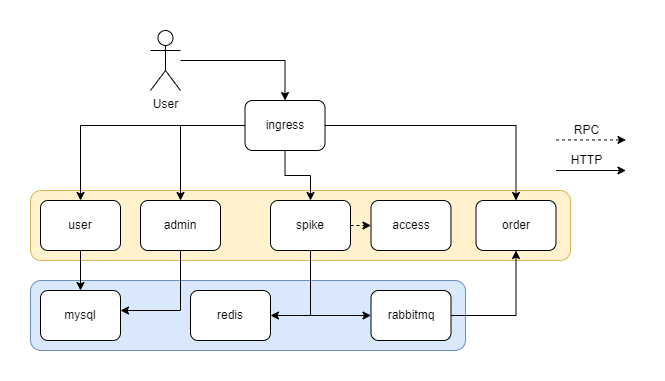

The diagram above was exported from draw.io. Its source (the exported page's mxGraphModel, read from the mxfile embedded in the PNG):
<mxGraphModel dx="1422" dy="800" grid="1" gridSize="10" guides="1" tooltips="1" connect="1" arrows="1" fold="1" page="1" pageScale="1" pageWidth="1169" pageHeight="1654" math="0" shadow="0">
  <root>
    <mxCell id="0" />
    <mxCell id="1" parent="0" />
    <mxCell id="PD2byrtJMtfREsS4_gfo-6" value="" style="rounded=1;whiteSpace=wrap;html=1;fillColor=#dae8fc;strokeColor=#6c8ebf;" parent="1" vertex="1">
      <mxGeometry x="310" y="580" width="435" height="70" as="geometry" />
    </mxCell>
    <mxCell id="PD2byrtJMtfREsS4_gfo-5" value="" style="rounded=1;whiteSpace=wrap;html=1;fillColor=#fff2cc;strokeColor=#d6b656;" parent="1" vertex="1">
      <mxGeometry x="310" y="490" width="540" height="70" as="geometry" />
    </mxCell>
    <mxCell id="w4RCXtDAceX53wD9irEL-6" style="edgeStyle=orthogonalEdgeStyle;rounded=0;orthogonalLoop=1;jettySize=auto;html=1;" parent="1" source="PD2byrtJMtfREsS4_gfo-1" target="PD2byrtJMtfREsS4_gfo-8" edge="1">
      <mxGeometry relative="1" as="geometry" />
    </mxCell>
    <mxCell id="PD2byrtJMtfREsS4_gfo-1" value="user" style="rounded=1;whiteSpace=wrap;html=1;" parent="1" vertex="1">
      <mxGeometry x="320" y="500" width="80" height="50" as="geometry" />
    </mxCell>
    <mxCell id="PD2byrtJMtfREsS4_gfo-15" style="edgeStyle=orthogonalEdgeStyle;rounded=0;orthogonalLoop=1;jettySize=auto;html=1;dashed=1;" parent="1" source="PD2byrtJMtfREsS4_gfo-2" target="PD2byrtJMtfREsS4_gfo-4" edge="1">
      <mxGeometry relative="1" as="geometry">
        <Array as="points">
          <mxPoint x="630" y="530" />
          <mxPoint x="630" y="530" />
        </Array>
      </mxGeometry>
    </mxCell>
    <mxCell id="w4RCXtDAceX53wD9irEL-3" style="edgeStyle=orthogonalEdgeStyle;rounded=0;orthogonalLoop=1;jettySize=auto;html=1;" parent="1" source="PD2byrtJMtfREsS4_gfo-2" target="PD2byrtJMtfREsS4_gfo-10" edge="1">
      <mxGeometry relative="1" as="geometry">
        <Array as="points">
          <mxPoint x="590" y="615" />
        </Array>
      </mxGeometry>
    </mxCell>
    <mxCell id="w4RCXtDAceX53wD9irEL-7" style="edgeStyle=orthogonalEdgeStyle;rounded=0;orthogonalLoop=1;jettySize=auto;html=1;" parent="1" source="PD2byrtJMtfREsS4_gfo-2" target="PD2byrtJMtfREsS4_gfo-9" edge="1">
      <mxGeometry relative="1" as="geometry">
        <Array as="points">
          <mxPoint x="590" y="615" />
        </Array>
      </mxGeometry>
    </mxCell>
    <mxCell id="PD2byrtJMtfREsS4_gfo-2" value="spike" style="rounded=1;whiteSpace=wrap;html=1;" parent="1" vertex="1">
      <mxGeometry x="550" y="500" width="80" height="50" as="geometry" />
    </mxCell>
    <mxCell id="w4RCXtDAceX53wD9irEL-5" style="edgeStyle=orthogonalEdgeStyle;rounded=0;orthogonalLoop=1;jettySize=auto;html=1;" parent="1" source="PD2byrtJMtfREsS4_gfo-3" target="PD2byrtJMtfREsS4_gfo-8" edge="1">
      <mxGeometry relative="1" as="geometry">
        <Array as="points">
          <mxPoint x="460" y="610" />
        </Array>
      </mxGeometry>
    </mxCell>
    <mxCell id="PD2byrtJMtfREsS4_gfo-3" value="admin" style="rounded=1;whiteSpace=wrap;html=1;" parent="1" vertex="1">
      <mxGeometry x="420" y="500" width="80" height="50" as="geometry" />
    </mxCell>
    <mxCell id="PD2byrtJMtfREsS4_gfo-4" value="access" style="rounded=1;whiteSpace=wrap;html=1;" parent="1" vertex="1">
      <mxGeometry x="650.5" y="500" width="80" height="50" as="geometry" />
    </mxCell>
    <mxCell id="PD2byrtJMtfREsS4_gfo-11" style="edgeStyle=orthogonalEdgeStyle;rounded=0;orthogonalLoop=1;jettySize=auto;html=1;" parent="1" source="PD2byrtJMtfREsS4_gfo-7" target="PD2byrtJMtfREsS4_gfo-1" edge="1">
      <mxGeometry relative="1" as="geometry" />
    </mxCell>
    <mxCell id="PD2byrtJMtfREsS4_gfo-12" style="edgeStyle=orthogonalEdgeStyle;rounded=0;orthogonalLoop=1;jettySize=auto;html=1;" parent="1" source="PD2byrtJMtfREsS4_gfo-7" target="PD2byrtJMtfREsS4_gfo-3" edge="1">
      <mxGeometry relative="1" as="geometry" />
    </mxCell>
    <mxCell id="PD2byrtJMtfREsS4_gfo-13" style="edgeStyle=orthogonalEdgeStyle;rounded=0;orthogonalLoop=1;jettySize=auto;html=1;" parent="1" source="PD2byrtJMtfREsS4_gfo-7" target="PD2byrtJMtfREsS4_gfo-2" edge="1">
      <mxGeometry relative="1" as="geometry" />
    </mxCell>
    <mxCell id="w4RCXtDAceX53wD9irEL-2" style="edgeStyle=orthogonalEdgeStyle;rounded=0;orthogonalLoop=1;jettySize=auto;html=1;" parent="1" source="PD2byrtJMtfREsS4_gfo-7" target="w4RCXtDAceX53wD9irEL-1" edge="1">
      <mxGeometry relative="1" as="geometry" />
    </mxCell>
    <mxCell id="PD2byrtJMtfREsS4_gfo-7" value="ingress" style="rounded=1;whiteSpace=wrap;html=1;" parent="1" vertex="1">
      <mxGeometry x="524.5" y="400" width="80" height="50" as="geometry" />
    </mxCell>
    <mxCell id="PD2byrtJMtfREsS4_gfo-8" value="mysql" style="rounded=1;whiteSpace=wrap;html=1;" parent="1" vertex="1">
      <mxGeometry x="320" y="590" width="80" height="50" as="geometry" />
    </mxCell>
    <mxCell id="PD2byrtJMtfREsS4_gfo-9" value="redis" style="rounded=1;whiteSpace=wrap;html=1;" parent="1" vertex="1">
      <mxGeometry x="470" y="590" width="80" height="50" as="geometry" />
    </mxCell>
    <mxCell id="w4RCXtDAceX53wD9irEL-4" style="edgeStyle=orthogonalEdgeStyle;rounded=0;orthogonalLoop=1;jettySize=auto;html=1;" parent="1" source="PD2byrtJMtfREsS4_gfo-10" target="w4RCXtDAceX53wD9irEL-1" edge="1">
      <mxGeometry relative="1" as="geometry" />
    </mxCell>
    <mxCell id="PD2byrtJMtfREsS4_gfo-10" value="rabbitmq" style="rounded=1;whiteSpace=wrap;html=1;" parent="1" vertex="1">
      <mxGeometry x="650.5" y="590" width="80" height="50" as="geometry" />
    </mxCell>
    <mxCell id="PD2byrtJMtfREsS4_gfo-18" style="edgeStyle=orthogonalEdgeStyle;rounded=0;orthogonalLoop=1;jettySize=auto;html=1;" parent="1" edge="1">
      <mxGeometry relative="1" as="geometry">
        <mxPoint x="835.5" y="470" as="sourcePoint" />
        <mxPoint x="905.5" y="470" as="targetPoint" />
      </mxGeometry>
    </mxCell>
    <mxCell id="PD2byrtJMtfREsS4_gfo-19" style="edgeStyle=orthogonalEdgeStyle;rounded=0;orthogonalLoop=1;jettySize=auto;html=1;dashed=1;" parent="1" edge="1">
      <mxGeometry relative="1" as="geometry">
        <mxPoint x="835.5" y="439.43" as="sourcePoint" />
        <mxPoint x="905.5" y="439.43" as="targetPoint" />
        <Array as="points">
          <mxPoint x="846.5" y="439.43" />
          <mxPoint x="905.5" y="439.43" />
        </Array>
      </mxGeometry>
    </mxCell>
    <mxCell id="PD2byrtJMtfREsS4_gfo-22" value="RPC" style="text;html=1;align=center;verticalAlign=middle;resizable=0;points=[];autosize=1;strokeColor=none;fillColor=none;" parent="1" vertex="1">
      <mxGeometry x="845.5" y="420" width="40" height="20" as="geometry" />
    </mxCell>
    <mxCell id="PD2byrtJMtfREsS4_gfo-23" value="HTTP" style="text;html=1;align=center;verticalAlign=middle;resizable=0;points=[];autosize=1;strokeColor=none;fillColor=none;" parent="1" vertex="1">
      <mxGeometry x="840.5" y="450" width="50" height="20" as="geometry" />
    </mxCell>
    <mxCell id="w4RCXtDAceX53wD9irEL-1" value="order" style="rounded=1;whiteSpace=wrap;html=1;" parent="1" vertex="1">
      <mxGeometry x="755.5" y="500" width="80" height="50" as="geometry" />
    </mxCell>
    <mxCell id="w4RCXtDAceX53wD9irEL-9" style="edgeStyle=orthogonalEdgeStyle;rounded=0;orthogonalLoop=1;jettySize=auto;html=1;" parent="1" source="w4RCXtDAceX53wD9irEL-8" target="PD2byrtJMtfREsS4_gfo-7" edge="1">
      <mxGeometry relative="1" as="geometry" />
    </mxCell>
    <mxCell id="w4RCXtDAceX53wD9irEL-8" value="User" style="shape=umlActor;verticalLabelPosition=bottom;verticalAlign=top;html=1;outlineConnect=0;" parent="1" vertex="1">
      <mxGeometry x="430" y="330" width="30" height="60" as="geometry" />
    </mxCell>
  </root>
</mxGraphModel>